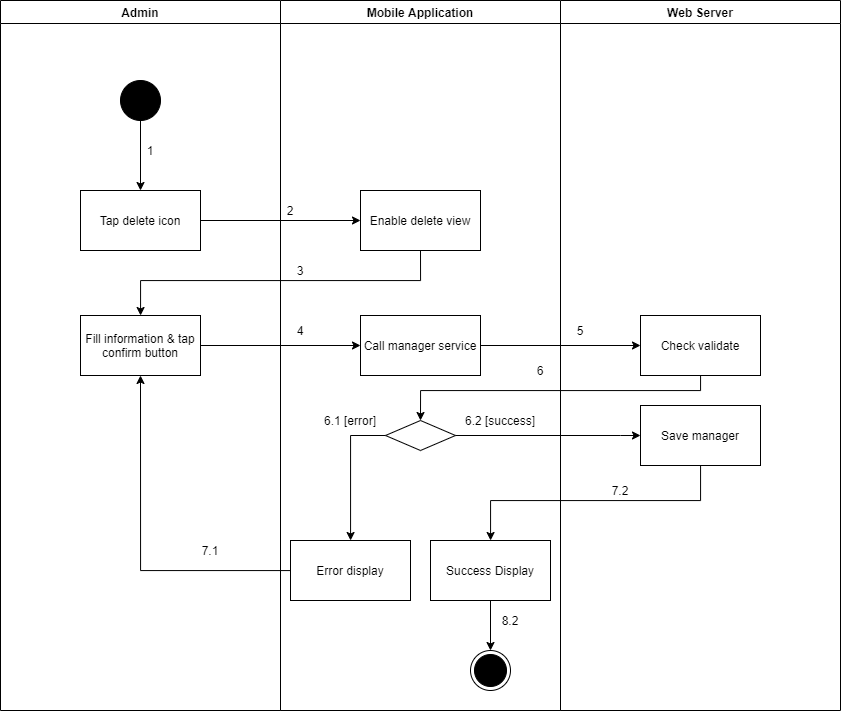

The diagram above was exported from draw.io. Its source (the exported page's mxGraphModel, read from the mxfile embedded in the PNG):
<mxGraphModel dx="1157" dy="-2597" grid="1" gridSize="10" guides="1" tooltips="1" connect="1" arrows="1" fold="1" page="1" pageScale="1" pageWidth="1169" pageHeight="1654" math="0" shadow="0">
  <root>
    <mxCell id="zvwYMjOOLq36T34EMWyC-0" />
    <mxCell id="zvwYMjOOLq36T34EMWyC-1" parent="zvwYMjOOLq36T34EMWyC-0" />
    <mxCell id="UWYttm46cyuGzN0GP_Dw-0" value="Admin" style="swimlane;" vertex="1" parent="zvwYMjOOLq36T34EMWyC-1">
      <mxGeometry x="90" y="4550" width="280" height="710" as="geometry" />
    </mxCell>
    <mxCell id="UWYttm46cyuGzN0GP_Dw-1" value="" style="verticalLabelPosition=bottom;verticalAlign=top;html=1;shape=mxgraph.flowchart.on-page_reference;fillColor=#000000;" vertex="1" parent="UWYttm46cyuGzN0GP_Dw-0">
      <mxGeometry x="120" y="80" width="40" height="40" as="geometry" />
    </mxCell>
    <mxCell id="UWYttm46cyuGzN0GP_Dw-2" value="1" style="text;html=1;strokeColor=none;fillColor=none;align=center;verticalAlign=middle;whiteSpace=wrap;rounded=0;" vertex="1" parent="UWYttm46cyuGzN0GP_Dw-0">
      <mxGeometry x="140" y="140" width="20" height="20" as="geometry" />
    </mxCell>
    <mxCell id="UWYttm46cyuGzN0GP_Dw-3" value="Fill information &amp;amp; tap confirm button" style="whiteSpace=wrap;html=1;fillColor=#FFFFFF;" vertex="1" parent="UWYttm46cyuGzN0GP_Dw-0">
      <mxGeometry x="80" y="315" width="120" height="60" as="geometry" />
    </mxCell>
    <mxCell id="UWYttm46cyuGzN0GP_Dw-4" value="7.1" style="text;html=1;strokeColor=none;fillColor=none;align=center;verticalAlign=middle;whiteSpace=wrap;rounded=0;" vertex="1" parent="UWYttm46cyuGzN0GP_Dw-0">
      <mxGeometry x="200" y="540" width="20" height="20" as="geometry" />
    </mxCell>
    <mxCell id="UWYttm46cyuGzN0GP_Dw-5" value="Mobile Application" style="swimlane;" vertex="1" parent="zvwYMjOOLq36T34EMWyC-1">
      <mxGeometry x="370" y="4550" width="280" height="710" as="geometry" />
    </mxCell>
    <mxCell id="UWYttm46cyuGzN0GP_Dw-6" value="" style="ellipse;html=1;shape=endState;fillColor=#000000;strokeColor=#000000;align=center;" vertex="1" parent="UWYttm46cyuGzN0GP_Dw-5">
      <mxGeometry x="190" y="650" width="40" height="40" as="geometry" />
    </mxCell>
    <mxCell id="UWYttm46cyuGzN0GP_Dw-7" value="Enable delete view" style="whiteSpace=wrap;html=1;verticalAlign=middle;fillColor=#FFFFFF;align=center;" vertex="1" parent="UWYttm46cyuGzN0GP_Dw-5">
      <mxGeometry x="80" y="190" width="120" height="60" as="geometry" />
    </mxCell>
    <mxCell id="UWYttm46cyuGzN0GP_Dw-8" value="" style="rhombus;whiteSpace=wrap;html=1;fillColor=#FFFFFF;" vertex="1" parent="UWYttm46cyuGzN0GP_Dw-5">
      <mxGeometry x="105" y="420" width="70" height="30" as="geometry" />
    </mxCell>
    <mxCell id="UWYttm46cyuGzN0GP_Dw-9" value="Error display" style="whiteSpace=wrap;html=1;fillColor=#FFFFFF;" vertex="1" parent="UWYttm46cyuGzN0GP_Dw-5">
      <mxGeometry x="10" y="540" width="120" height="60" as="geometry" />
    </mxCell>
    <mxCell id="UWYttm46cyuGzN0GP_Dw-10" value="" style="edgeStyle=orthogonalEdgeStyle;rounded=0;orthogonalLoop=1;jettySize=auto;html=1;" edge="1" parent="UWYttm46cyuGzN0GP_Dw-5" source="UWYttm46cyuGzN0GP_Dw-8" target="UWYttm46cyuGzN0GP_Dw-9">
      <mxGeometry relative="1" as="geometry">
        <Array as="points">
          <mxPoint x="70" y="435" />
        </Array>
      </mxGeometry>
    </mxCell>
    <mxCell id="UWYttm46cyuGzN0GP_Dw-11" value="2" style="text;html=1;strokeColor=none;fillColor=none;align=center;verticalAlign=middle;whiteSpace=wrap;rounded=0;" vertex="1" parent="UWYttm46cyuGzN0GP_Dw-5">
      <mxGeometry y="200" width="20" height="20" as="geometry" />
    </mxCell>
    <mxCell id="UWYttm46cyuGzN0GP_Dw-12" value="3" style="text;html=1;strokeColor=none;fillColor=none;align=center;verticalAlign=middle;whiteSpace=wrap;rounded=0;" vertex="1" parent="UWYttm46cyuGzN0GP_Dw-5">
      <mxGeometry x="10" y="260" width="20" height="20" as="geometry" />
    </mxCell>
    <mxCell id="UWYttm46cyuGzN0GP_Dw-13" value="6.1 [error]" style="text;html=1;strokeColor=none;fillColor=none;align=center;verticalAlign=middle;whiteSpace=wrap;rounded=0;" vertex="1" parent="UWYttm46cyuGzN0GP_Dw-5">
      <mxGeometry x="30" y="410" width="80" height="20" as="geometry" />
    </mxCell>
    <mxCell id="UWYttm46cyuGzN0GP_Dw-14" value="6.2 [success]" style="text;html=1;strokeColor=none;fillColor=none;align=center;verticalAlign=middle;whiteSpace=wrap;rounded=0;" vertex="1" parent="UWYttm46cyuGzN0GP_Dw-5">
      <mxGeometry x="180" y="410" width="80" height="20" as="geometry" />
    </mxCell>
    <mxCell id="UWYttm46cyuGzN0GP_Dw-15" value="Call manager service" style="whiteSpace=wrap;html=1;fillColor=#FFFFFF;" vertex="1" parent="UWYttm46cyuGzN0GP_Dw-5">
      <mxGeometry x="80" y="315" width="120" height="60" as="geometry" />
    </mxCell>
    <mxCell id="UWYttm46cyuGzN0GP_Dw-16" style="edgeStyle=orthogonalEdgeStyle;rounded=0;orthogonalLoop=1;jettySize=auto;html=1;entryX=0.5;entryY=0;entryDx=0;entryDy=0;" edge="1" parent="UWYttm46cyuGzN0GP_Dw-5" source="UWYttm46cyuGzN0GP_Dw-17" target="UWYttm46cyuGzN0GP_Dw-6">
      <mxGeometry relative="1" as="geometry" />
    </mxCell>
    <mxCell id="UWYttm46cyuGzN0GP_Dw-17" value="Success Display" style="whiteSpace=wrap;html=1;fillColor=#FFFFFF;" vertex="1" parent="UWYttm46cyuGzN0GP_Dw-5">
      <mxGeometry x="150" y="540" width="120" height="60" as="geometry" />
    </mxCell>
    <mxCell id="UWYttm46cyuGzN0GP_Dw-18" value="8.2" style="text;html=1;strokeColor=none;fillColor=none;align=center;verticalAlign=middle;whiteSpace=wrap;rounded=0;" vertex="1" parent="UWYttm46cyuGzN0GP_Dw-5">
      <mxGeometry x="220" y="610" width="20" height="20" as="geometry" />
    </mxCell>
    <mxCell id="UWYttm46cyuGzN0GP_Dw-19" value="Web Server" style="swimlane;" vertex="1" parent="zvwYMjOOLq36T34EMWyC-1">
      <mxGeometry x="650" y="4550" width="280" height="710" as="geometry" />
    </mxCell>
    <mxCell id="UWYttm46cyuGzN0GP_Dw-20" value="Check validate" style="whiteSpace=wrap;html=1;fillColor=#FFFFFF;" vertex="1" parent="UWYttm46cyuGzN0GP_Dw-19">
      <mxGeometry x="80" y="315" width="120" height="60" as="geometry" />
    </mxCell>
    <mxCell id="UWYttm46cyuGzN0GP_Dw-21" value="5" style="text;html=1;strokeColor=none;fillColor=none;align=center;verticalAlign=middle;whiteSpace=wrap;rounded=0;" vertex="1" parent="UWYttm46cyuGzN0GP_Dw-19">
      <mxGeometry x="10" y="320" width="20" height="20" as="geometry" />
    </mxCell>
    <mxCell id="UWYttm46cyuGzN0GP_Dw-22" value="Save manager" style="whiteSpace=wrap;html=1;fillColor=#FFFFFF;" vertex="1" parent="UWYttm46cyuGzN0GP_Dw-19">
      <mxGeometry x="80" y="405" width="120" height="60" as="geometry" />
    </mxCell>
    <mxCell id="UWYttm46cyuGzN0GP_Dw-23" value="" style="edgeStyle=orthogonalEdgeStyle;rounded=0;orthogonalLoop=1;jettySize=auto;html=1;" edge="1" parent="zvwYMjOOLq36T34EMWyC-1" source="UWYttm46cyuGzN0GP_Dw-24" target="UWYttm46cyuGzN0GP_Dw-7">
      <mxGeometry relative="1" as="geometry" />
    </mxCell>
    <mxCell id="UWYttm46cyuGzN0GP_Dw-24" value="Tap delete icon" style="whiteSpace=wrap;html=1;verticalAlign=middle;fillColor=#FFFFFF;align=center;" vertex="1" parent="zvwYMjOOLq36T34EMWyC-1">
      <mxGeometry x="170" y="4740" width="120" height="60" as="geometry" />
    </mxCell>
    <mxCell id="UWYttm46cyuGzN0GP_Dw-25" value="" style="edgeStyle=orthogonalEdgeStyle;rounded=0;orthogonalLoop=1;jettySize=auto;html=1;" edge="1" parent="zvwYMjOOLq36T34EMWyC-1" source="UWYttm46cyuGzN0GP_Dw-1" target="UWYttm46cyuGzN0GP_Dw-24">
      <mxGeometry relative="1" as="geometry" />
    </mxCell>
    <mxCell id="UWYttm46cyuGzN0GP_Dw-26" style="edgeStyle=orthogonalEdgeStyle;rounded=0;orthogonalLoop=1;jettySize=auto;html=1;exitX=0.5;exitY=1;exitDx=0;exitDy=0;" edge="1" parent="zvwYMjOOLq36T34EMWyC-1" source="UWYttm46cyuGzN0GP_Dw-7" target="UWYttm46cyuGzN0GP_Dw-3">
      <mxGeometry relative="1" as="geometry">
        <Array as="points">
          <mxPoint x="510" y="4830" />
          <mxPoint x="230" y="4830" />
        </Array>
      </mxGeometry>
    </mxCell>
    <mxCell id="UWYttm46cyuGzN0GP_Dw-27" style="edgeStyle=orthogonalEdgeStyle;rounded=0;orthogonalLoop=1;jettySize=auto;html=1;entryX=0.5;entryY=1;entryDx=0;entryDy=0;" edge="1" parent="zvwYMjOOLq36T34EMWyC-1" source="UWYttm46cyuGzN0GP_Dw-9" target="UWYttm46cyuGzN0GP_Dw-3">
      <mxGeometry relative="1" as="geometry" />
    </mxCell>
    <mxCell id="UWYttm46cyuGzN0GP_Dw-28" value="" style="edgeStyle=orthogonalEdgeStyle;rounded=0;orthogonalLoop=1;jettySize=auto;html=1;" edge="1" parent="zvwYMjOOLq36T34EMWyC-1" source="UWYttm46cyuGzN0GP_Dw-3" target="UWYttm46cyuGzN0GP_Dw-15">
      <mxGeometry relative="1" as="geometry" />
    </mxCell>
    <mxCell id="UWYttm46cyuGzN0GP_Dw-29" value="" style="edgeStyle=orthogonalEdgeStyle;rounded=0;orthogonalLoop=1;jettySize=auto;html=1;" edge="1" parent="zvwYMjOOLq36T34EMWyC-1" source="UWYttm46cyuGzN0GP_Dw-15" target="UWYttm46cyuGzN0GP_Dw-20">
      <mxGeometry relative="1" as="geometry" />
    </mxCell>
    <mxCell id="UWYttm46cyuGzN0GP_Dw-30" style="edgeStyle=orthogonalEdgeStyle;rounded=0;orthogonalLoop=1;jettySize=auto;html=1;entryX=0.5;entryY=0;entryDx=0;entryDy=0;" edge="1" parent="zvwYMjOOLq36T34EMWyC-1" source="UWYttm46cyuGzN0GP_Dw-20" target="UWYttm46cyuGzN0GP_Dw-8">
      <mxGeometry relative="1" as="geometry">
        <Array as="points">
          <mxPoint x="790" y="4940" />
          <mxPoint x="510" y="4940" />
        </Array>
      </mxGeometry>
    </mxCell>
    <mxCell id="UWYttm46cyuGzN0GP_Dw-31" value="4" style="text;html=1;strokeColor=none;fillColor=none;align=center;verticalAlign=middle;whiteSpace=wrap;rounded=0;" vertex="1" parent="zvwYMjOOLq36T34EMWyC-1">
      <mxGeometry x="380" y="4870" width="20" height="20" as="geometry" />
    </mxCell>
    <mxCell id="UWYttm46cyuGzN0GP_Dw-32" value="6" style="text;html=1;strokeColor=none;fillColor=none;align=center;verticalAlign=middle;whiteSpace=wrap;rounded=0;" vertex="1" parent="zvwYMjOOLq36T34EMWyC-1">
      <mxGeometry x="620" y="4910" width="20" height="20" as="geometry" />
    </mxCell>
    <mxCell id="UWYttm46cyuGzN0GP_Dw-33" value="" style="edgeStyle=orthogonalEdgeStyle;rounded=0;orthogonalLoop=1;jettySize=auto;html=1;" edge="1" parent="zvwYMjOOLq36T34EMWyC-1" source="UWYttm46cyuGzN0GP_Dw-8" target="UWYttm46cyuGzN0GP_Dw-22">
      <mxGeometry relative="1" as="geometry">
        <Array as="points">
          <mxPoint x="710" y="4985" />
          <mxPoint x="710" y="4985" />
        </Array>
      </mxGeometry>
    </mxCell>
    <mxCell id="UWYttm46cyuGzN0GP_Dw-34" value="" style="edgeStyle=orthogonalEdgeStyle;rounded=0;orthogonalLoop=1;jettySize=auto;html=1;" edge="1" parent="zvwYMjOOLq36T34EMWyC-1" source="UWYttm46cyuGzN0GP_Dw-22" target="UWYttm46cyuGzN0GP_Dw-17">
      <mxGeometry relative="1" as="geometry">
        <Array as="points">
          <mxPoint x="790" y="5050" />
          <mxPoint x="580" y="5050" />
        </Array>
      </mxGeometry>
    </mxCell>
    <mxCell id="UWYttm46cyuGzN0GP_Dw-35" value="7.2" style="text;html=1;strokeColor=none;fillColor=none;align=center;verticalAlign=middle;whiteSpace=wrap;rounded=0;" vertex="1" parent="zvwYMjOOLq36T34EMWyC-1">
      <mxGeometry x="700" y="5030" width="20" height="20" as="geometry" />
    </mxCell>
  </root>
</mxGraphModel>